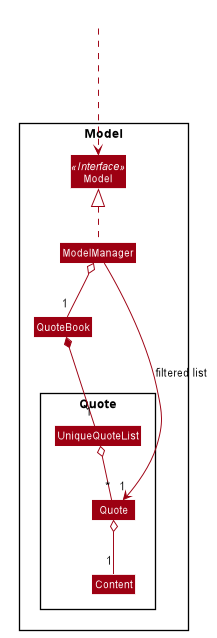

The diagram above was rendered by PlantUML. Its source (embedded in the PNG):
@startuml








skinparam BackgroundColor #FFFFFFF

skinparam Shadowing false

skinparam Class {
    FontColor #FFFFFF
    BorderThickness 1
    BorderColor #FFFFFF
    StereotypeFontColor #FFFFFF
    FontName Arial
}

skinparam Actor {
    BorderColor #000000
    Color #000000
    FontName Arial
}

skinparam Sequence {
    MessageAlign center
    BoxFontSize 15
    BoxPadding 0
    BoxFontColor #FFFFFF
    FontName Arial
}

skinparam Participant {
    FontColor #FFFFFFF
    Padding 20
}

skinparam MinClassWidth 50
skinparam ParticipantPadding 10
skinparam Shadowing false
skinparam DefaultTextAlignment center
skinparam packageStyle Rectangle

hide footbox
hide members
hide circle

skinparam arrowThickness 1.1
skinparam arrowColor #9D0012
skinparam classBackgroundColor #9D0012


Class HiddenOutside #FFFFFF

Package Model <<Rectangle>>{

Interface Model <<Interface>>
Class Model
Class ModelManager
class QuoteBook

Package Quote {
    class UniqueQuoteList
    class Quote
    class Content
}
HiddenOutside ...> Model
ModelManager o-- "1" QuoteBook
ModelManager .up.|> Model
ModelManager --> "1" Quote : filtered list

QuoteBook *-down-"1" UniqueQuoteList
UniqueQuoteList o-- "*" Quote
Quote o-- "1" Content

@enduml